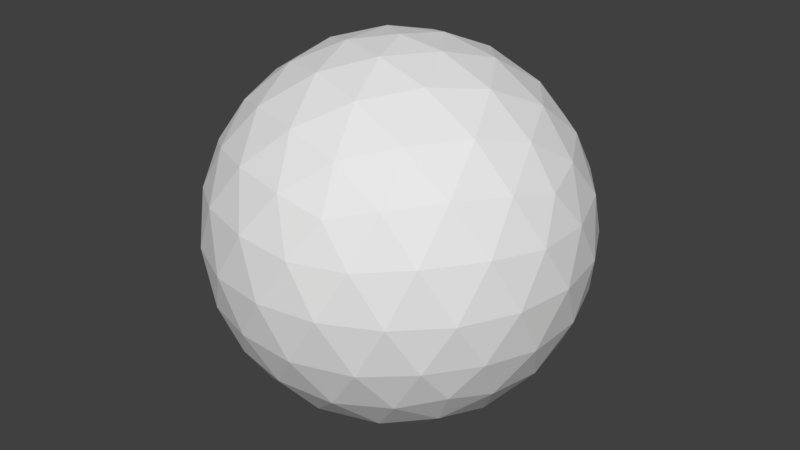 # Source: blackhole.blend  (saved by Blender 2.77.0; exported with 4.5.12 LTS)
import bpy
from mathutils import Matrix  # noqa: F401  (used for matrix-valued properties, if any)

bpy.ops.wm.read_factory_settings(use_empty=True)
scene = bpy.context.scene
scene.name = 'Scene'

# ---- collections
col_collection_1 = bpy.data.collections.new('Collection 1'); scene.collection.children.link(col_collection_1)

# ---- materials (node trees are filled in below, after node groups)
mat_material_001 = bpy.data.materials.new('Material.001')
mat_material_001.alpha_threshold = 0.0
mat_material_001.use_transparent_shadow = False
mat_material_001.roughness = 0.5

# ---- material node trees

# ---- world
world_world = bpy.data.worlds.new('World'); scene.world = world_world
world_world.color = (0.05088, 0.05088, 0.05088)
world_world.use_sun_shadow = False
world_world.sun_shadow_jitter_overblur = 0.0
world_world.cycles.sampling_method = 'MANUAL'

# ---- meshes
me_icosphere = bpy.data.meshes.new('Icosphere')
me_icosphere.from_pydata([(0.0, 0.0, -1.0), (0.7236, -0.5257, -0.4472), (-0.2764, -0.8506, -0.4472), (-0.8944, 0.0, -0.4472), (-0.2764, 0.8506, -0.4472), (0.7236, 0.5257, -0.4472), (0.2764, -0.8506, 0.4472), (-0.7236, -0.5257, 0.4472), (-0.7236, 0.5257, 0.4472), (0.2764, 0.8506, 0.4472), (0.8944, 0.0, 0.4472), (0.0, 0.0, 1.0), (-0.2328, -0.7166, -0.6575), (-0.1625, -0.5, -0.8507), (-0.07761, -0.2389, -0.9679), (0.2032, -0.1476, -0.9679), (0.4253, -0.309, -0.8507), (0.6095, -0.4429, -0.6575), (0.5319, -0.6817, -0.5023), (0.2629, -0.809, -0.5257), (-0.02964, -0.8642, -0.5023), (0.8127, 0.2952, -0.5023), (0.8506, 0.0, -0.5257), (0.8127, -0.2952, -0.5023), (0.2032, 0.1476, -0.9679), (0.4253, 0.309, -0.8507), (0.6095, 0.4429, -0.6575), (-0.7534, 0.0, -0.6575), (-0.5257, 0.0, -0.8507), (-0.2511, 0.0, -0.9679), (-0.484, -0.7166, -0.5023), (-0.6882, -0.5, -0.5257), (-0.8311, -0.2389, -0.5023), (-0.2328, 0.7166, -0.6575), (-0.1625, 0.5, -0.8507), (-0.07761, 0.2389, -0.9679), (-0.8311, 0.2389, -0.5023), (-0.6882, 0.5, -0.5257), (-0.484, 0.7166, -0.5023), (-0.02964, 0.8642, -0.5023), (0.2629, 0.809, -0.5257), (0.5319, 0.6817, -0.5023), (0.9566, -0.1476, 0.2511), (0.9511, -0.309, -1.752e-08), (0.8607, -0.4429, -0.2512), (0.8607, 0.4429, -0.2512), (0.9511, 0.309, 1.752e-08), (0.9566, 0.1476, 0.2511), (0.1552, -0.9554, 0.2512), (0.0, -1.0, -1.752e-08), (-0.1552, -0.9554, -0.2512), (0.6872, -0.6817, -0.2512), (0.5878, -0.809, 1.752e-08), (0.436, -0.8642, 0.2512), (-0.8607, -0.4429, 0.2512), (-0.9511, -0.309, -1.752e-08), (-0.9566, -0.1476, -0.2511), (-0.436, -0.8642, -0.2512), (-0.5878, -0.809, 1.752e-08), (-0.6872, -0.6817, 0.2512), (-0.6872, 0.6817, 0.2512), (-0.5878, 0.809, -1.752e-08), (-0.436, 0.8642, -0.2512), (-0.9566, 0.1476, -0.2511), (-0.9511, 0.309, 1.752e-08), (-0.8607, 0.4429, 0.2512), (0.436, 0.8642, 0.2512), (0.5878, 0.809, -1.752e-08), (0.6872, 0.6817, -0.2512), (-0.1552, 0.9554, -0.2512), (0.0, 1.0, 1.752e-08), (0.1552, 0.9554, 0.2512), (0.8311, -0.2389, 0.5023), (0.6882, -0.5, 0.5257), (0.484, -0.7166, 0.5023), (0.02964, -0.8642, 0.5023), (-0.2629, -0.809, 0.5257), (-0.5319, -0.6817, 0.5023), (-0.8127, -0.2952, 0.5023), (-0.8506, 0.0, 0.5257), (-0.8127, 0.2952, 0.5023), (-0.5319, 0.6817, 0.5023), (-0.2629, 0.809, 0.5257), (0.02964, 0.8642, 0.5023), (0.484, 0.7166, 0.5023), (0.6882, 0.5, 0.5257), (0.8311, 0.2389, 0.5023), (0.07761, -0.2389, 0.9679), (0.1625, -0.5, 0.8507), (0.2328, -0.7166, 0.6575), (0.7534, 0.0, 0.6575), (0.5257, 0.0, 0.8507), (0.2511, 0.0, 0.9679), (-0.2032, -0.1476, 0.9679), (-0.4253, -0.309, 0.8507), (-0.6095, -0.4429, 0.6575), (-0.2032, 0.1476, 0.9679), (-0.4253, 0.309, 0.8507), (-0.6095, 0.4429, 0.6575), (0.07761, 0.2389, 0.9679), (0.1625, 0.5, 0.8507), (0.2328, 0.7166, 0.6575), (0.3618, 0.2629, 0.8944), (0.6382, 0.2629, 0.7236), (0.4472, 0.5257, 0.7236), (-0.1382, 0.4253, 0.8944), (-0.05279, 0.6882, 0.7236), (-0.3618, 0.5878, 0.7236), (-0.4472, 0.0, 0.8944), (-0.6708, 0.1625, 0.7236), (-0.6708, -0.1625, 0.7236), (-0.1382, -0.4253, 0.8944), (-0.3618, -0.5878, 0.7236), (-0.05279, -0.6882, 0.7236), (0.3618, -0.2629, 0.8944), (0.4472, -0.5257, 0.7236), (0.6382, -0.2629, 0.7236), (0.8618, 0.4253, 0.2764), (0.809, 0.5878, 0.0), (0.6708, 0.6882, 0.2764), (-0.1382, 0.9511, 0.2764), (-0.309, 0.9511, -4.92e-07), (-0.4472, 0.8506, 0.2764), (-0.9472, 0.1625, 0.2764), (-1.0, -3.608e-07, 6.232e-07), (-0.9472, -0.1625, 0.2764), (-0.4472, -0.8506, 0.2764), (-0.309, -0.9511, -7.872e-07), (-0.1382, -0.9511, 0.2764), (0.6708, -0.6882, 0.2764), (0.809, -0.5878, -1.902e-06), (0.8618, -0.4253, 0.2764), (0.309, 0.9511, -2.615e-14), (0.4472, 0.8506, -0.2764), (0.1382, 0.9511, -0.2764), (-0.809, 0.5878, -7.845e-14), (-0.6708, 0.6882, -0.2764), (-0.8618, 0.4253, -0.2764), (-0.809, -0.5878, 8.031e-14), (-0.8618, -0.4253, -0.2764), (-0.6708, -0.6882, -0.2764), (0.309, -0.9511, 2.802e-14), (0.1382, -0.9511, -0.2764), (0.4472, -0.8506, -0.2764), (1.0, 0.0, 0.0), (0.9472, -0.1625, -0.2764), (0.9472, 0.1625, -0.2764), (0.3618, 0.5878, -0.7236), (0.1382, 0.4253, -0.8944), (0.05279, 0.6882, -0.7236), (-0.4472, 0.5257, -0.7236), (-0.3618, 0.2629, -0.8944), (-0.6382, 0.2629, -0.7236), (-0.6382, -0.2629, -0.7236), (-0.3618, -0.2629, -0.8944), (-0.4472, -0.5257, -0.7236), (0.6708, 0.1625, -0.7236), (0.6708, -0.1625, -0.7236), (0.4472, -7.38e-07, -0.8944), (0.05279, -0.6882, -0.7236), (0.1382, -0.4253, -0.8944), (0.3618, -0.5878, -0.7236)], [], [(0, 15, 14), (1, 17, 23), (0, 14, 29), (0, 29, 35), (0, 35, 24), (1, 23, 44), (2, 20, 50), (3, 32, 56), (4, 38, 62), (5, 41, 68), (1, 44, 51), (2, 50, 57), (3, 56, 63), (4, 62, 69), (5, 68, 45), (6, 74, 89), (7, 77, 95), (8, 80, 98), (9, 83, 101), (10, 86, 90), (92, 99, 11), (91, 102, 92), (90, 103, 91), (92, 102, 99), (102, 100, 99), (91, 103, 102), (103, 104, 102), (102, 104, 100), (104, 101, 100), (90, 86, 103), (86, 85, 103), (103, 85, 104), (85, 84, 104), (104, 84, 101), (84, 9, 101), (99, 96, 11), (100, 105, 99), (101, 106, 100), (99, 105, 96), (105, 97, 96), (100, 106, 105), (106, 107, 105), (105, 107, 97), (107, 98, 97), (101, 83, 106), (83, 82, 106), (106, 82, 107), (82, 81, 107), (107, 81, 98), (81, 8, 98), (96, 93, 11), (97, 108, 96), (98, 109, 97), (96, 108, 93), (108, 94, 93), (97, 109, 108), (109, 110, 108), (108, 110, 94), (110, 95, 94), (98, 80, 109), (80, 79, 109), (109, 79, 110), (79, 78, 110), (110, 78, 95), (78, 7, 95), (93, 87, 11), (94, 111, 93), (95, 112, 94), (93, 111, 87), (111, 88, 87), (94, 112, 111), (112, 113, 111), (111, 113, 88), (113, 89, 88), (95, 77, 112), (77, 76, 112), (112, 76, 113), (76, 75, 113), (113, 75, 89), (75, 6, 89), (87, 92, 11), (88, 114, 87), (89, 115, 88), (87, 114, 92), (114, 91, 92), (88, 115, 114), (115, 116, 114), (114, 116, 91), (116, 90, 91), (89, 74, 115), (74, 73, 115), (115, 73, 116), (73, 72, 116), (116, 72, 90), (72, 10, 90), (47, 86, 10), (46, 117, 47), (45, 118, 46), (47, 117, 86), (117, 85, 86), (46, 118, 117), (118, 119, 117), (117, 119, 85), (119, 84, 85), (45, 68, 118), (68, 67, 118), (118, 67, 119), (67, 66, 119), (119, 66, 84), (66, 9, 84), (71, 83, 9), (70, 120, 71), (69, 121, 70), (71, 120, 83), (120, 82, 83), (70, 121, 120), (121, 122, 120), (120, 122, 82), (122, 81, 82), (69, 62, 121), (62, 61, 121), (121, 61, 122), (61, 60, 122), (122, 60, 81), (60, 8, 81), (65, 80, 8), (64, 123, 65), (63, 124, 64), (65, 123, 80), (123, 79, 80), (64, 124, 123), (124, 125, 123), (123, 125, 79), (125, 78, 79), (63, 56, 124), (56, 55, 124), (124, 55, 125), (55, 54, 125), (125, 54, 78), (54, 7, 78), (59, 77, 7), (58, 126, 59), (57, 127, 58), (59, 126, 77), (126, 76, 77), (58, 127, 126), (127, 128, 126), (126, 128, 76), (128, 75, 76), (57, 50, 127), (50, 49, 127), (127, 49, 128), (49, 48, 128), (128, 48, 75), (48, 6, 75), (53, 74, 6), (52, 129, 53), (51, 130, 52), (53, 129, 74), (129, 73, 74), (52, 130, 129), (130, 131, 129), (129, 131, 73), (131, 72, 73), (51, 44, 130), (44, 43, 130), (130, 43, 131), (43, 42, 131), (131, 42, 72), (42, 10, 72), (66, 71, 9), (67, 132, 66), (68, 133, 67), (66, 132, 71), (132, 70, 71), (67, 133, 132), (133, 134, 132), (132, 134, 70), (134, 69, 70), (68, 41, 133), (41, 40, 133), (133, 40, 134), (40, 39, 134), (134, 39, 69), (39, 4, 69), (60, 65, 8), (61, 135, 60), (62, 136, 61), (60, 135, 65), (135, 64, 65), (61, 136, 135), (136, 137, 135), (135, 137, 64), (137, 63, 64), (62, 38, 136), (38, 37, 136), (136, 37, 137), (37, 36, 137), (137, 36, 63), (36, 3, 63), (54, 59, 7), (55, 138, 54), (56, 139, 55), (54, 138, 59), (138, 58, 59), (55, 139, 138), (139, 140, 138), (138, 140, 58), (140, 57, 58), (56, 32, 139), (32, 31, 139), (139, 31, 140), (31, 30, 140), (140, 30, 57), (30, 2, 57), (48, 53, 6), (49, 141, 48), (50, 142, 49), (48, 141, 53), (141, 52, 53), (49, 142, 141), (142, 143, 141), (141, 143, 52), (143, 51, 52), (50, 20, 142), (20, 19, 142), (142, 19, 143), (19, 18, 143), (143, 18, 51), (18, 1, 51), (42, 47, 10), (43, 144, 42), (44, 145, 43), (42, 144, 47), (144, 46, 47), (43, 145, 144), (145, 146, 144), (144, 146, 46), (146, 45, 46), (44, 23, 145), (23, 22, 145), (145, 22, 146), (22, 21, 146), (146, 21, 45), (21, 5, 45), (26, 41, 5), (25, 147, 26), (24, 148, 25), (26, 147, 41), (147, 40, 41), (25, 148, 147), (148, 149, 147), (147, 149, 40), (149, 39, 40), (24, 35, 148), (35, 34, 148), (148, 34, 149), (34, 33, 149), (149, 33, 39), (33, 4, 39), (33, 38, 4), (34, 150, 33), (35, 151, 34), (33, 150, 38), (150, 37, 38), (34, 151, 150), (151, 152, 150), (150, 152, 37), (152, 36, 37), (35, 29, 151), (29, 28, 151), (151, 28, 152), (28, 27, 152), (152, 27, 36), (27, 3, 36), (27, 32, 3), (28, 153, 27), (29, 154, 28), (27, 153, 32), (153, 31, 32), (28, 154, 153), (154, 155, 153), (153, 155, 31), (155, 30, 31), (29, 14, 154), (14, 13, 154), (154, 13, 155), (13, 12, 155), (155, 12, 30), (12, 2, 30), (21, 26, 5), (22, 156, 21), (23, 157, 22), (21, 156, 26), (156, 25, 26), (22, 157, 156), (157, 158, 156), (156, 158, 25), (158, 24, 25), (23, 17, 157), (17, 16, 157), (157, 16, 158), (16, 15, 158), (158, 15, 24), (15, 0, 24), (12, 20, 2), (13, 159, 12), (14, 160, 13), (12, 159, 20), (159, 19, 20), (13, 160, 159), (160, 161, 159), (159, 161, 19), (161, 18, 19), (14, 15, 160), (15, 16, 160), (160, 16, 161), (16, 17, 161), (161, 17, 18), (17, 1, 18)])
_uv = me_icosphere.uv_layers.new(name='UVMap')
_uv.uv.foreach_set('vector', [0.6144, 0.999, 0.6144, 0.9251, 0.5405, 0.999, 0.07592, 0.4605, 0.07592, 0.3866, 0.002002, 0.4605, 0.999, 0.6144, 0.9251, 0.6144, 0.999, 0.5405, 0.9241, 0.5395, 0.9241, 0.6134, 0.998, 0.5395, 0.5395, 0.9241, 0.6134, 0.9241, 0.5395, 0.998, 0.2298, 0.6144, 0.1558, 0.6144, 0.2298, 0.5405, 0.6144, 0.7682, 0.5405, 0.7682, 0.6144, 0.6943, 0.5375, 0.9221, 0.4635, 0.9221, 0.5375, 0.8482, 0.6144, 0.6913, 0.5405, 0.6913, 0.6144, 0.6174, 0.07592, 0.9221, 0.002002, 0.9221, 0.07592, 0.8482, 0.7682, 0.6144, 0.6943, 0.6144, 0.7682, 0.5405, 0.6913, 0.6144, 0.6174, 0.6144, 0.6913, 0.5405, 0.6144, 0.6144, 0.6144, 0.5405, 0.5405, 0.6144, 0.7682, 0.6913, 0.7682, 0.6174, 0.6943, 0.6913, 0.5375, 0.7682, 0.5375, 0.6943, 0.4635, 0.7682, 0.4605, 0.1528, 0.4605, 0.07893, 0.3866, 0.1528, 0.6144, 0.2298, 0.5405, 0.2298, 0.6144, 0.1558, 0.999, 0.4605, 0.9251, 0.4605, 0.999, 0.3866, 0.3067, 0.2298, 0.2328, 0.2298, 0.3067, 0.1558, 0.2298, 0.5375, 0.1558, 0.5375, 0.2298, 0.4635, 0.9221, 0.8482, 0.8482, 0.9221, 0.9221, 0.9221, 0.5375, 0.3097, 0.4635, 0.3836, 0.5375, 0.3836, 0.5375, 0.07592, 0.4635, 0.07592, 0.5375, 0.002002, 0.3097, 0.5375, 0.3836, 0.5375, 0.3836, 0.4635, 0.7712, 0.9221, 0.8452, 0.8482, 0.8452, 0.9221, 0.5375, 0.999, 0.4635, 0.999, 0.5375, 0.9251, 0.9221, 0.6174, 0.8482, 0.6913, 0.9221, 0.6913, 0.6174, 0.9221, 0.6913, 0.8482, 0.6913, 0.9221, 0.4635, 0.1528, 0.5375, 0.1528, 0.5375, 0.07893, 0.5405, 0.9221, 0.6144, 0.8482, 0.6144, 0.9221, 0.999, 0.5375, 0.999, 0.4635, 0.9251, 0.5375, 0.2328, 0.9221, 0.3067, 0.9221, 0.3067, 0.8482, 0.9221, 0.4635, 0.9221, 0.5375, 0.8482, 0.5375, 0.9221, 0.6144, 0.8482, 0.6144, 0.9221, 0.5405, 0.07592, 0.5405, 0.07592, 0.6144, 0.002002, 0.6144, 0.9251, 0.3836, 0.999, 0.3097, 0.999, 0.3836, 0.2298, 0.9251, 0.1558, 0.999, 0.2298, 0.999, 0.999, 0.1528, 0.9251, 0.1528, 0.999, 0.07893, 0.999, 0.2328, 0.999, 0.3067, 0.9251, 0.3067, 0.3097, 0.999, 0.3836, 0.9251, 0.3836, 0.999, 0.1528, 0.999, 0.1528, 0.9251, 0.07893, 0.999, 0.2298, 0.2298, 0.1558, 0.2298, 0.2298, 0.1558, 0.9251, 0.2298, 0.999, 0.1558, 0.999, 0.2298, 0.4635, 0.3067, 0.5375, 0.3067, 0.5375, 0.2328, 0.002002, 0.999, 0.07592, 0.9251, 0.07592, 0.999, 0.6144, 0.07592, 0.6144, 0.002002, 0.5405, 0.07592, 0.4625, 0.998, 0.4625, 0.9241, 0.5365, 0.9241, 0.9241, 0.5365, 0.9241, 0.4625, 0.998, 0.4625, 0.4605, 0.3067, 0.4605, 0.2328, 0.3866, 0.3067, 0.002002, 0.07592, 0.07592, 0.07592, 0.07592, 0.002002, 0.3067, 0.2328, 0.2328, 0.3067, 0.3067, 0.3067, 0.3836, 0.002002, 0.3097, 0.07592, 0.3836, 0.07592, 0.9221, 0.7682, 0.8482, 0.7682, 0.9221, 0.6943, 0.07592, 0.3097, 0.07592, 0.3836, 0.002002, 0.3836, 0.3097, 0.2298, 0.3836, 0.1558, 0.3836, 0.2298, 0.3836, 0.1528, 0.3836, 0.07893, 0.3097, 0.1528, 0.2328, 0.3836, 0.3067, 0.3836, 0.3067, 0.3097, 0.3097, 0.3067, 0.3836, 0.2328, 0.3836, 0.3067, 0.2328, 0.999, 0.3067, 0.999, 0.3067, 0.9251, 0.6943, 0.9221, 0.7682, 0.8482, 0.7682, 0.9221, 0.4605, 0.999, 0.4605, 0.9251, 0.3866, 0.999, 0.3097, 0.3836, 0.3836, 0.3836, 0.3836, 0.3097, 0.3856, 0.998, 0.3856, 0.9241, 0.4595, 0.9241, 0.999, 0.07592, 0.999, 0.002002, 0.9251, 0.07592, 0.998, 0.3856, 0.9241, 0.3856, 0.9241, 0.4595, 0.9241, 0.3826, 0.998, 0.3087, 0.9241, 0.3087, 0.3087, 0.998, 0.3826, 0.9241, 0.3087, 0.9241, 0.2318, 0.9241, 0.3057, 0.9241, 0.2318, 0.998, 0.998, 0.2318, 0.9241, 0.2318, 0.9241, 0.3057, 0.2288, 0.9241, 0.1548, 0.998, 0.1548, 0.9241, 0.9241, 0.1548, 0.9241, 0.2288, 0.998, 0.1548, 0.07893, 0.6144, 0.1528, 0.6144, 0.1528, 0.5405, 0.1518, 0.9241, 0.07792, 0.998, 0.07792, 0.9241, 0.998, 0.07792, 0.9241, 0.07792, 0.9241, 0.1518, 0.998, 0.001001, 0.9241, 0.07492, 0.9241, 0.001001, 0.9221, 0.8452, 0.9221, 0.7712, 0.8482, 0.8452, 0.3866, 0.9221, 0.4605, 0.9221, 0.4605, 0.8482, 0.2298, 0.3866, 0.2298, 0.4605, 0.1558, 0.4605, 0.001001, 0.9241, 0.001001, 0.998, 0.07492, 0.9241, 0.5405, 0.1528, 0.6144, 0.1528, 0.6144, 0.07893, 0.9211, 0.8472, 0.8472, 0.9211, 0.8472, 0.8472, 0.7702, 0.9211, 0.8442, 0.8472, 0.7702, 0.8472, 0.8472, 0.7702, 0.9211, 0.7702, 0.8472, 0.8442, 0.6933, 0.9211, 0.6933, 0.8472, 0.7672, 0.8472, 0.9211, 0.6933, 0.8472, 0.7672, 0.8472, 0.6933, 0.6164, 0.8472, 0.6164, 0.9211, 0.6903, 0.8472, 0.9211, 0.6164, 0.8472, 0.6903, 0.8472, 0.6164, 0.3067, 0.4635, 0.2328, 0.5375, 0.3067, 0.5375, 0.07893, 0.5375, 0.1528, 0.5375, 0.1528, 0.4635, 0.8472, 0.6134, 0.9211, 0.5395, 0.8472, 0.5395, 0.6913, 0.7682, 0.6913, 0.6943, 0.6174, 0.7682, 0.4605, 0.4635, 0.4605, 0.5375, 0.3866, 0.5375, 0.5375, 0.3866, 0.5375, 0.4605, 0.4635, 0.4605, 0.5395, 0.8472, 0.5395, 0.9211, 0.6134, 0.8472, 0.4635, 0.2298, 0.5375, 0.2298, 0.5375, 0.1558, 0.4625, 0.9211, 0.5365, 0.8472, 0.4625, 0.8472, 0.8472, 0.5365, 0.9211, 0.4625, 0.8472, 0.4625, 0.3836, 0.9221, 0.3097, 0.9221, 0.3836, 0.8482, 0.07893, 0.4605, 0.1528, 0.4605, 0.1528, 0.3866, 0.8482, 0.3836, 0.9221, 0.3097, 0.9221, 0.3836, 0.8452, 0.6913, 0.7712, 0.6913, 0.8452, 0.6174, 0.2298, 0.7712, 0.1558, 0.8452, 0.2298, 0.8452, 0.7682, 0.6943, 0.6943, 0.7682, 0.7682, 0.7682, 0.002002, 0.8452, 0.07592, 0.8452, 0.07592, 0.7712, 0.7712, 0.7682, 0.8452, 0.6943, 0.8452, 0.7682, 0.9221, 0.4605, 0.9221, 0.3866, 0.8482, 0.4605, 0.4595, 0.8472, 0.3856, 0.8472, 0.3856, 0.9211, 0.8472, 0.4595, 0.8472, 0.3856, 0.9211, 0.3856, 0.3067, 0.8452, 0.2328, 0.8452, 0.3067, 0.7712, 0.8452, 0.3097, 0.8452, 0.3836, 0.7712, 0.3836, 0.8452, 0.3866, 0.7712, 0.4605, 0.8452, 0.4605, 0.5375, 0.7712, 0.4635, 0.8452, 0.5375, 0.8452, 0.3087, 0.8472, 0.3826, 0.8472, 0.3087, 0.9211, 0.3866, 0.8452, 0.4605, 0.8452, 0.4605, 0.7712, 0.9211, 0.3087, 0.8472, 0.3826, 0.8472, 0.3087, 0.8452, 0.5375, 0.7712, 0.5375, 0.8452, 0.4635, 0.8452, 0.5405, 0.7712, 0.6144, 0.8452, 0.6144, 0.2318, 0.9211, 0.3057, 0.8472, 0.2318, 0.8472, 0.6174, 0.8452, 0.6913, 0.8452, 0.6913, 0.7712, 0.6144, 0.7712, 0.5405, 0.8452, 0.6144, 0.8452, 0.7682, 0.8452, 0.7682, 0.7712, 0.6943, 0.8452, 0.7712, 0.2298, 0.8452, 0.2298, 0.8452, 0.1558, 0.8452, 0.7712, 0.8452, 0.8452, 0.7712, 0.8452, 0.8452, 0.07592, 0.7712, 0.07592, 0.8452, 0.002002, 0.6913, 0.002002, 0.6913, 0.07592, 0.6174, 0.07592, 0.9221, 0.002002, 0.8482, 0.07592, 0.9221, 0.07592, 0.9221, 0.07893, 0.8482, 0.1528, 0.9221, 0.1528, 0.9221, 0.2298, 0.8482, 0.2298, 0.9221, 0.1558, 0.07893, 0.9221, 0.1528, 0.9221, 0.1528, 0.8482, 0.8482, 0.3067, 0.9221, 0.2328, 0.9221, 0.3067, 0.2298, 0.9221, 0.1558, 0.9221, 0.2298, 0.8482, 0.6144, 0.3866, 0.5405, 0.4605, 0.6144, 0.4605, 0.6144, 0.3097, 0.5405, 0.3836, 0.6144, 0.3836, 0.9211, 0.2318, 0.8472, 0.2318, 0.8472, 0.3057, 0.6144, 0.4635, 0.5405, 0.5375, 0.6144, 0.5375, 0.8472, 0.1548, 0.8472, 0.2288, 0.9211, 0.1548, 0.2288, 0.8472, 0.1548, 0.8472, 0.1548, 0.9211, 0.8472, 0.1518, 0.8472, 0.07792, 0.9211, 0.07792, 0.07792, 0.8472, 0.1518, 0.8472, 0.07792, 0.9211, 0.8472, 0.07492, 0.8472, 0.001001, 0.9211, 0.001001, 0.001001, 0.9211, 0.07492, 0.8472, 0.001001, 0.8472, 0.7702, 0.8442, 0.8442, 0.7702, 0.7702, 0.7702, 0.6933, 0.7702, 0.7672, 0.7702, 0.6933, 0.8442, 0.8442, 0.6933, 0.7702, 0.6933, 0.7702, 0.7672, 0.6903, 0.7702, 0.6164, 0.8442, 0.6164, 0.7702, 0.7702, 0.6164, 0.8442, 0.6164, 0.7702, 0.6903, 0.7702, 0.6134, 0.7702, 0.5395, 0.8442, 0.5395, 0.07893, 0.8452, 0.1528, 0.7712, 0.1528, 0.8452, 0.7712, 0.1528, 0.8452, 0.1528, 0.8452, 0.07893, 0.6134, 0.7702, 0.5395, 0.8442, 0.5395, 0.7702, 0.8452, 0.3067, 0.8452, 0.2328, 0.7712, 0.3067, 0.8442, 0.4625, 0.7702, 0.4625, 0.7702, 0.5365, 0.4625, 0.8442, 0.4625, 0.7702, 0.5365, 0.7702, 0.3856, 0.7702, 0.4595, 0.7702, 0.3856, 0.8442, 0.7702, 0.4595, 0.7702, 0.3856, 0.8442, 0.3856, 0.7702, 0.3826, 0.8442, 0.3087, 0.7702, 0.3087, 0.3836, 0.7712, 0.3097, 0.8452, 0.3836, 0.8452, 0.3087, 0.7702, 0.3826, 0.7702, 0.3087, 0.8442, 0.3057, 0.7702, 0.2318, 0.7702, 0.2318, 0.8442, 0.8442, 0.2318, 0.7702, 0.3057, 0.7702, 0.2318, 0.7702, 0.1548, 0.8442, 0.1548, 0.7702, 0.2288, 0.1548, 0.8442, 0.1548, 0.7702, 0.2288, 0.7702, 0.1518, 0.7702, 0.07792, 0.8442, 0.07792, 0.7702, 0.8442, 0.07792, 0.7702, 0.07792, 0.7702, 0.1518, 0.8442, 0.001001, 0.7702, 0.07492, 0.7702, 0.001001, 0.001001, 0.7702, 0.001001, 0.8442, 0.07492, 0.7702, 0.7672, 0.6933, 0.6933, 0.6933, 0.6933, 0.7672, 0.6164, 0.7672, 0.6164, 0.6933, 0.6903, 0.6933, 0.5375, 0.5375, 0.4635, 0.5375, 0.5375, 0.4635, 0.7682, 0.4635, 0.7682, 0.5375, 0.6943, 0.5375, 0.6933, 0.6903, 0.7672, 0.6164, 0.6933, 0.6164, 0.6913, 0.3866, 0.6174, 0.4605, 0.6913, 0.4605, 0.6913, 0.3067, 0.6174, 0.3067, 0.6913, 0.2328, 0.3866, 0.6913, 0.4605, 0.6913, 0.4605, 0.6174, 0.4635, 0.6913, 0.5375, 0.6174, 0.5375, 0.6913, 0.3067, 0.6913, 0.3067, 0.6174, 0.2328, 0.6913, 0.3097, 0.6913, 0.3836, 0.6913, 0.3836, 0.6174, 0.6174, 0.3836, 0.6913, 0.3097, 0.6913, 0.3836, 0.6174, 0.5375, 0.6913, 0.5375, 0.6913, 0.4635, 0.002002, 0.6913, 0.07592, 0.6174, 0.07592, 0.6913, 0.6913, 0.1528, 0.6913, 0.07893, 0.6174, 0.1528, 0.07893, 0.6913, 0.1528, 0.6913, 0.1528, 0.6174, 0.6913, 0.1558, 0.6913, 0.2298, 0.6174, 0.2298, 0.2298, 0.6913, 0.2298, 0.6174, 0.1558, 0.6913, 0.6134, 0.6933, 0.5395, 0.6933, 0.5395, 0.7672, 0.6933, 0.6134, 0.7672, 0.5395, 0.6933, 0.5395, 0.7682, 0.3097, 0.6943, 0.3836, 0.7682, 0.3836, 0.2298, 0.7682, 0.1558, 0.7682, 0.2298, 0.6943, 0.3097, 0.7682, 0.3836, 0.7682, 0.3836, 0.6943, 0.3866, 0.7682, 0.4605, 0.6943, 0.4605, 0.7682, 0.7682, 0.2298, 0.7682, 0.1558, 0.6943, 0.2298, 0.2328, 0.7682, 0.3067, 0.7682, 0.3067, 0.6943, 0.6943, 0.3067, 0.7682, 0.2328, 0.7682, 0.3067, 0.6943, 0.4605, 0.7682, 0.4605, 0.7682, 0.3866, 0.6174, 0.6913, 0.6913, 0.6174, 0.6913, 0.6913, 0.7682, 0.07592, 0.7682, 0.002002, 0.6943, 0.07592, 0.07592, 0.6943, 0.07592, 0.7682, 0.002002, 0.7682, 0.7682, 0.07893, 0.7682, 0.1528, 0.6943, 0.1528, 0.1528, 0.7682, 0.07893, 0.7682, 0.1528, 0.6943, 0.7672, 0.4625, 0.6933, 0.4625, 0.6933, 0.5365, 0.5365, 0.6933, 0.4625, 0.7672, 0.4625, 0.6933, 0.3856, 0.7672, 0.4595, 0.6933, 0.3856, 0.6933, 0.6933, 0.3856, 0.7672, 0.3856, 0.6933, 0.4595, 0.3087, 0.7672, 0.3087, 0.6933, 0.3826, 0.6933, 0.7672, 0.3087, 0.6933, 0.3826, 0.6933, 0.3087, 0.6933, 0.2318, 0.6933, 0.3057, 0.7672, 0.2318, 0.2318, 0.6933, 0.3057, 0.6933, 0.2318, 0.7672, 0.7672, 0.1548, 0.6933, 0.2288, 0.6933, 0.1548, 0.2288, 0.6933, 0.1548, 0.6933, 0.1548, 0.7672, 0.07792, 0.7672, 0.1518, 0.6933, 0.07792, 0.6933, 0.6933, 0.07792, 0.6933, 0.1518, 0.7672, 0.07792, 0.07492, 0.6933, 0.001001, 0.6933, 0.001001, 0.7672, 0.6933, 0.07492, 0.6933, 0.001001, 0.7672, 0.001001, 0.6164, 0.6164, 0.6164, 0.6903, 0.6903, 0.6164, 0.6134, 0.6164, 0.5395, 0.6164, 0.5395, 0.6903, 0.6903, 0.5395, 0.6164, 0.6134, 0.6164, 0.5395, 0.4625, 0.6903, 0.5365, 0.6164, 0.4625, 0.6164, 0.6164, 0.4625, 0.6903, 0.4625, 0.6164, 0.5365, 0.3856, 0.6903, 0.3856, 0.6164, 0.4595, 0.6164, 0.6903, 0.3856, 0.6164, 0.4595, 0.6164, 0.3856, 0.6164, 0.3087, 0.6164, 0.3826, 0.6903, 0.3087, 0.3087, 0.6164, 0.3826, 0.6164, 0.3087, 0.6903, 0.3057, 0.6164, 0.2318, 0.6903, 0.2318, 0.6164, 0.6903, 0.2318, 0.6164, 0.2318, 0.6164, 0.3057, 0.2288, 0.6164, 0.1548, 0.6903, 0.1548, 0.6164, 0.6164, 0.1548, 0.6164, 0.2288, 0.6903, 0.1548, 0.07792, 0.6903, 0.07792, 0.6164, 0.1518, 0.6164, 0.6164, 0.1518, 0.6164, 0.07792, 0.6903, 0.07792, 0.001001, 0.6164, 0.001001, 0.6903, 0.07492, 0.6164, 0.6903, 0.001001, 0.6164, 0.001001, 0.6164, 0.07492, 0.5395, 0.6134, 0.6134, 0.5395, 0.5395, 0.5395, 0.5375, 0.5405, 0.4635, 0.6144, 0.5375, 0.6144, 0.3836, 0.6144, 0.3097, 0.6144, 0.3836, 0.5405, 0.6134, 0.4625, 0.5395, 0.4625, 0.5395, 0.5365, 0.5365, 0.5395, 0.4625, 0.6134, 0.4625, 0.5395, 0.4605, 0.6144, 0.4605, 0.5405, 0.3866, 0.6144, 0.6134, 0.3856, 0.5395, 0.3856, 0.5395, 0.4595, 0.4595, 0.5395, 0.3856, 0.6134, 0.3856, 0.5395, 0.3826, 0.5395, 0.3087, 0.5395, 0.3087, 0.6134, 0.2328, 0.6144, 0.3067, 0.5405, 0.3067, 0.6144, 0.6144, 0.3067, 0.6144, 0.2328, 0.5405, 0.3067, 0.6134, 0.3087, 0.5395, 0.3087, 0.5395, 0.3826, 0.5395, 0.3057, 0.5395, 0.2318, 0.6134, 0.2318, 0.2318, 0.5395, 0.2318, 0.6134, 0.3057, 0.5395, 0.2288, 0.5395, 0.1548, 0.5395, 0.1548, 0.6134, 0.5395, 0.2288, 0.6134, 0.1548, 0.5395, 0.1548, 0.2298, 0.07893, 0.1558, 0.1528, 0.2298, 0.1528, 0.3067, 0.1528, 0.2328, 0.1528, 0.3067, 0.07893, 0.07893, 0.3067, 0.1528, 0.3067, 0.1528, 0.2328, 0.2328, 0.07592, 0.3067, 0.002002, 0.3067, 0.07592, 0.07592, 0.3067, 0.002002, 0.3067, 0.07592, 0.2328, 0.07792, 0.5395, 0.07792, 0.6134, 0.1518, 0.5395, 0.07893, 0.2298, 0.1528, 0.1558, 0.1528, 0.2298, 0.1558, 0.3067, 0.2298, 0.3067, 0.2298, 0.2328, 0.2298, 0.002002, 0.1558, 0.07592, 0.2298, 0.07592, 0.07592, 0.2298, 0.07592, 0.1558, 0.002002, 0.2298, 0.07893, 0.1528, 0.1528, 0.1528, 0.1528, 0.07893, 0.1528, 0.002002, 0.1528, 0.07592, 0.07893, 0.07592, 0.07592, 0.1528, 0.002002, 0.1528, 0.07592, 0.07893, 0.5395, 0.1518, 0.5395, 0.07792, 0.6134, 0.07792, 0.07492, 0.5395, 0.001001, 0.6134, 0.001001, 0.5395, 0.5395, 0.07492, 0.6134, 0.001001, 0.5395, 0.001001, 0.3067, 0.4605, 0.2328, 0.4605, 0.3067, 0.3866, 0.4625, 0.5365, 0.4625, 0.4625, 0.5365, 0.4625, 0.3097, 0.4605, 0.3836, 0.3866, 0.3836, 0.4605, 0.4605, 0.2298, 0.3866, 0.2298, 0.4605, 0.1558, 0.3866, 0.4605, 0.4605, 0.3866, 0.4605, 0.4605, 0.3856, 0.5365, 0.4595, 0.4625, 0.3856, 0.4625, 0.5365, 0.3856, 0.4625, 0.3856, 0.4625, 0.4595, 0.3087, 0.5365, 0.3826, 0.4625, 0.3087, 0.4625, 0.4625, 0.3087, 0.4625, 0.3826, 0.5365, 0.3087, 0.2318, 0.5365, 0.2318, 0.4625, 0.3057, 0.4625, 0.4625, 0.3057, 0.4625, 0.2318, 0.5365, 0.2318, 0.07592, 0.5375, 0.002002, 0.5375, 0.07592, 0.4635, 0.4625, 0.2288, 0.4625, 0.1548, 0.5365, 0.1548, 0.1548, 0.5365, 0.2288, 0.4625, 0.1548, 0.4625, 0.07792, 0.5365, 0.1518, 0.4625, 0.07792, 0.4625, 0.4625, 0.07792, 0.5365, 0.07792, 0.4625, 0.1518, 0.07492, 0.4625, 0.001001, 0.4625, 0.001001, 0.5365, 0.5365, 0.001001, 0.4625, 0.07492, 0.4625, 0.001001, 0.4605, 0.3836, 0.4605, 0.3097, 0.3866, 0.3836, 0.3856, 0.3856, 0.4595, 0.3856, 0.3856, 0.4595, 0.4595, 0.3087, 0.3856, 0.3826, 0.3856, 0.3087, 0.3826, 0.3856, 0.3087, 0.3856, 0.3087, 0.4595, 0.4595, 0.2318, 0.3856, 0.3057, 0.3856, 0.2318, 0.2318, 0.3856, 0.2318, 0.4595, 0.3057, 0.3856, 0.4595, 0.1548, 0.3856, 0.1548, 0.3856, 0.2288, 0.1548, 0.4595, 0.1548, 0.3856, 0.2288, 0.3856, 0.07792, 0.3856, 0.07792, 0.4595, 0.1518, 0.3856, 0.4595, 0.07792, 0.3856, 0.07792, 0.3856, 0.1518, 0.07492, 0.3856, 0.001001, 0.4595, 0.001001, 0.3856, 0.4605, 0.002002, 0.3866, 0.07592, 0.4605, 0.07592, 0.3856, 0.001001, 0.4595, 0.001001, 0.3856, 0.07492, 0.2298, 0.3097, 0.2298, 0.3836, 0.1558, 0.3836, 0.07893, 0.3836, 0.1528, 0.3097, 0.1528, 0.3836, 0.3087, 0.3087, 0.3826, 0.3087, 0.3087, 0.3826, 0.3057, 0.3087, 0.2318, 0.3826, 0.2318, 0.3087, 0.3087, 0.3057, 0.3826, 0.2318, 0.3087, 0.2318, 0.3826, 0.1548, 0.3087, 0.1548, 0.3087, 0.2288, 0.1548, 0.3826, 0.2288, 0.3087, 0.1548, 0.3087, 0.07792, 0.3087, 0.07792, 0.3826, 0.1518, 0.3087, 0.3087, 0.1518, 0.3087, 0.07792, 0.3826, 0.07792, 0.3087, 0.07492, 0.3087, 0.001001, 0.3826, 0.001001, 0.001001, 0.3087, 0.07492, 0.3087, 0.001001, 0.3826, 0.2318, 0.3057, 0.2318, 0.2318, 0.3057, 0.2318, 0.2318, 0.2288, 0.3057, 0.1548, 0.2318, 0.1548, 0.1548, 0.3057, 0.2288, 0.2318, 0.1548, 0.2318, 0.2318, 0.07792, 0.3057, 0.07792, 0.2318, 0.1518, 0.1518, 0.2318, 0.07792, 0.2318, 0.07792, 0.3057, 0.3057, 0.001001, 0.2318, 0.07492, 0.2318, 0.001001, 0.001001, 0.2318, 0.07492, 0.2318, 0.001001, 0.3057, 0.1548, 0.1548, 0.1548, 0.2288, 0.2288, 0.1548, 0.07792, 0.2288, 0.1518, 0.1548, 0.07792, 0.1548, 0.2288, 0.07792, 0.1548, 0.07792, 0.1548, 0.1518, 0.1548, 0.07492, 0.2288, 0.001001, 0.1548, 0.001001, 0.001001, 0.1548, 0.001001, 0.2288, 0.07492, 0.1548, 0.1518, 0.07792, 0.07792, 0.07792, 0.07792, 0.1518, 0.07792, 0.07492, 0.07792, 0.001001, 0.1518, 0.001001, 0.001001, 0.07792, 0.07492, 0.07792, 0.001001, 0.1518, 0.001001, 0.07492, 0.001001, 0.001001, 0.07492, 0.001001])
me_icosphere.materials.append(mat_material_001)
me_icosphere.use_remesh_preserve_volume = False
me_icosphere.use_remesh_preserve_attributes = False
me_icosphere.use_mirror_vertex_groups = False
me_icosphere.update()

# ---- objects
ob_icosphere = bpy.data.objects.new('Icosphere', me_icosphere)

# ---- transforms, parenting, visibility, modifiers, constraints
ob_icosphere.location = (0.0, 0.0, 0.0)
ob_icosphere.lineart.crease_threshold = 0.0

# ---- collection membership
col_collection_1.objects.link(ob_icosphere)

# ---- scene / render settings (as saved in the file)
scene.frame_start = 0; scene.frame_end = 19; scene.frame_set(0)
scene.render.engine = 'BLENDER_EEVEE_NEXT'
scene.render.resolution_percentage = 50
scene.render.dither_intensity = 0.0
scene.cycles.use_denoising = False
scene.cycles.samples = 128
scene.cycles.sampling_pattern = 'TABULATED_SOBOL'
scene.cycles.light_sampling_threshold = 0.0
scene.cycles.use_adaptive_sampling = False
scene.cycles.use_light_tree = False
scene.cycles.blur_glossy = 0.0
scene.cycles.sample_clamp_indirect = 0.0
scene.view_settings.view_transform = 'Standard'
bpy.context.view_layer.update()

# ---- added for rendering (the .blend has no active camera and no usable light): camera, sun
cam_auto = bpy.data.cameras.new('AutoCamera')
cam_auto.lens = 50.0
cam_auto.sensor_width = 36.0
cam_auto.clip_end = 1000.0
ob_auto_camera = bpy.data.objects.new('AutoCamera', cam_auto)
scene.collection.objects.link(ob_auto_camera)
ob_auto_camera.location = (3.20507, -3.84609, 2.56406)
ob_auto_camera.rotation_euler = (1.09748, -7.21219e-08, 0.694738)
scene.camera = ob_auto_camera
light_auto_sun = bpy.data.lights.new('AutoSun', 'SUN')
light_auto_sun.energy = 3.0
light_auto_sun.angle = 0.0523599
ob_auto_sun = bpy.data.objects.new('AutoSun', light_auto_sun)
scene.collection.objects.link(ob_auto_sun)
ob_auto_sun.rotation_euler = (0.872665, 0.174533, 0.523599)
bpy.context.view_layer.update()
